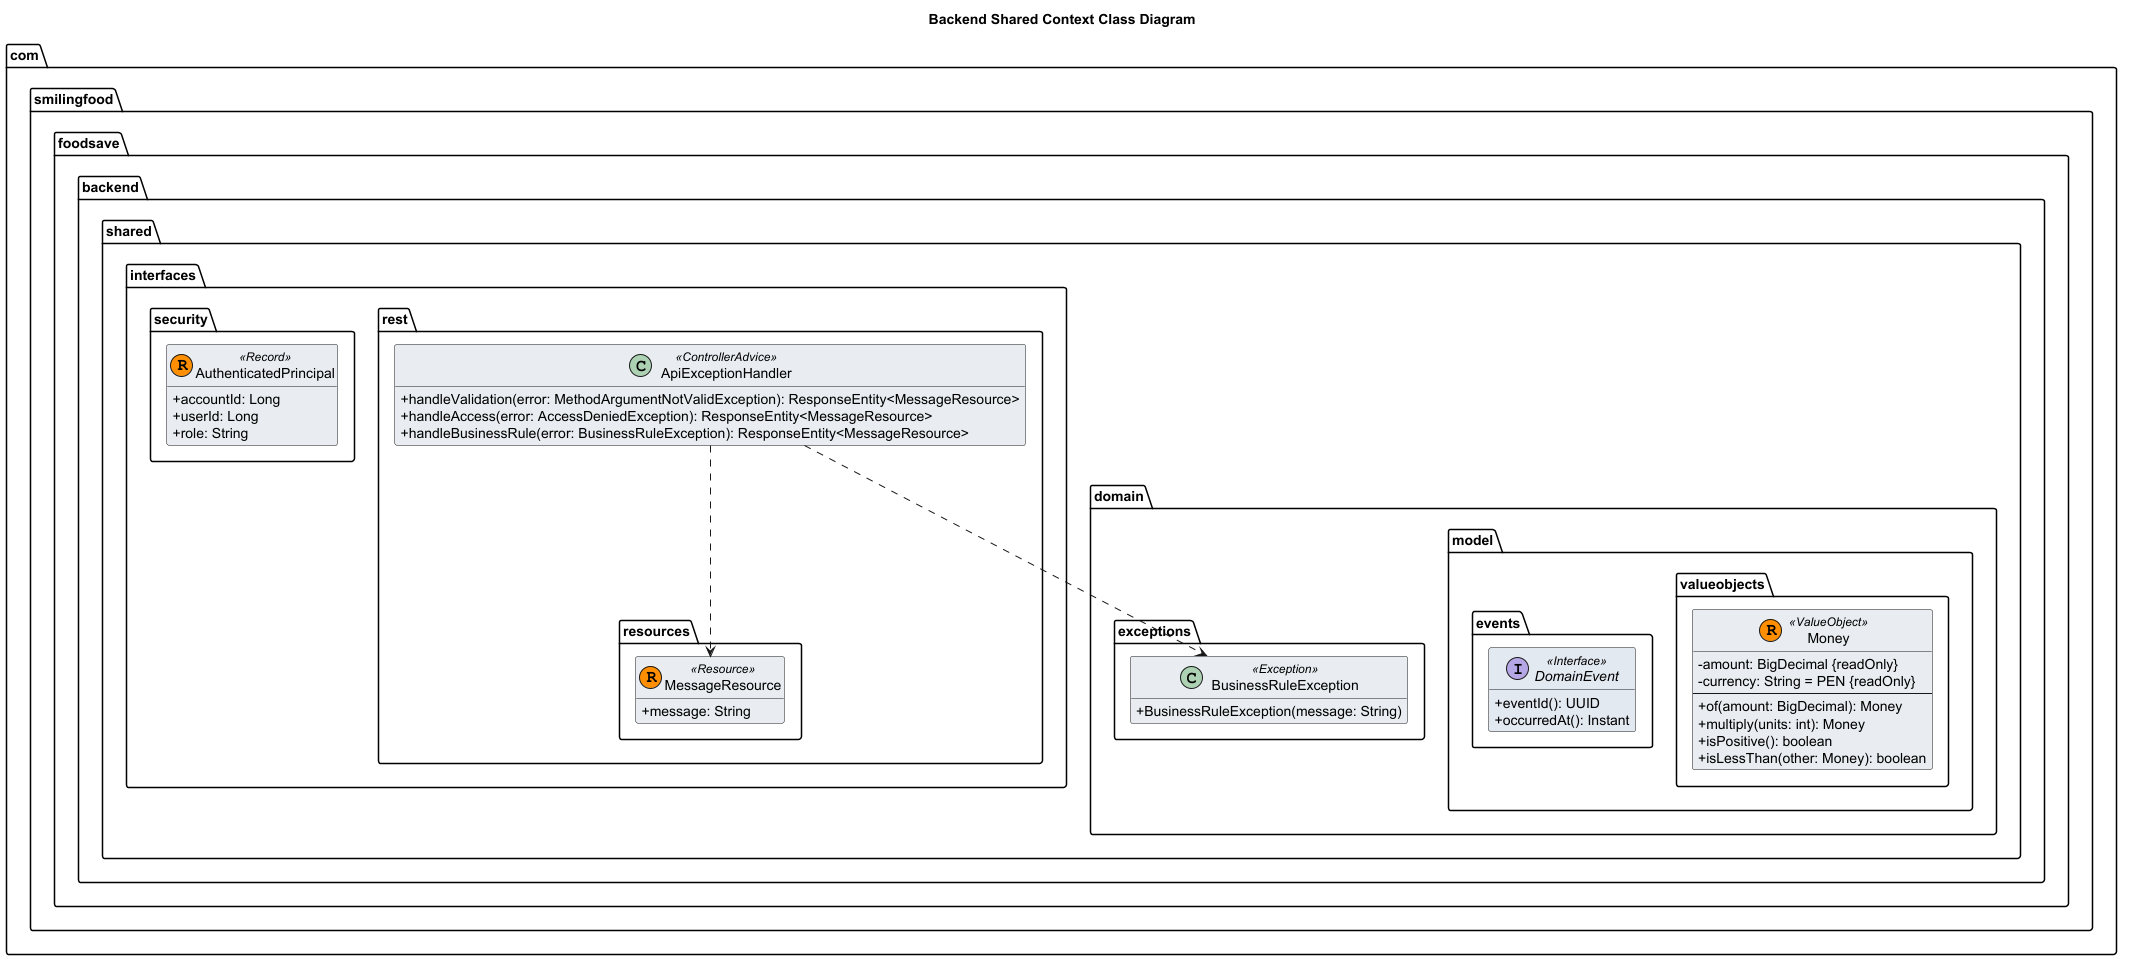

The diagram above was rendered by PlantUML. Its source (embedded in the PNG):
@startuml
title Backend Shared Context Class Diagram
skinparam classAttributeIconSize 0
skinparam packageStyle folder
skinparam shadowing false
hide empty members

package "com" as pkg_com {
  package "smilingfood" as pkg_com_smilingfood {
    package "foodsave" as pkg_com_smilingfood_foodsave {
      package "backend" as pkg_com_smilingfood_foodsave_backend {
        package "shared" as pkg_com_smilingfood_foodsave_backend_shared {
          package "domain" as pkg_com_smilingfood_foodsave_backend_shared_domain {
            package "model" as pkg_com_smilingfood_foodsave_backend_shared_domain_model {
              package "valueobjects" as pkg_com_smilingfood_foodsave_backend_shared_domain_model_valueobjects {
                record "Money" as shared_Money <<ValueObject>> #E8EDF1 {
                  - amount: BigDecimal {readOnly}
                  - currency: String = PEN {readOnly}
                  --
                  + of(amount: BigDecimal): Money
                  + multiply(units: int): Money
                  + isPositive(): boolean
                  + isLessThan(other: Money): boolean
                }
              }
              package "events" as pkg_com_smilingfood_foodsave_backend_shared_domain_model_events {
                interface "DomainEvent" as shared_DomainEvent <<Interface>> #E3E8F0 {
                  + eventId(): UUID
                  + occurredAt(): Instant
                }
              }
            }
            package "exceptions" as pkg_com_smilingfood_foodsave_backend_shared_domain_exceptions {
              class "BusinessRuleException" as shared_BusinessRuleException <<Exception>> #E8EDF1 {
                + BusinessRuleException(message: String)
              }
            }
          }
          package "interfaces" as pkg_com_smilingfood_foodsave_backend_shared_interfaces {
            package "rest" as pkg_com_smilingfood_foodsave_backend_shared_interfaces_rest {
              package "resources" as pkg_com_smilingfood_foodsave_backend_shared_interfaces_rest_resources {
                record "MessageResource" as shared_MessageResource <<Resource>> #E8EDF1 {
                  + message: String
                }
              }
              class "ApiExceptionHandler" as shared_ApiExceptionHandler <<ControllerAdvice>> #E8EDF1 {
                + handleValidation(error: MethodArgumentNotValidException): ResponseEntity<MessageResource>
                + handleAccess(error: AccessDeniedException): ResponseEntity<MessageResource>
                + handleBusinessRule(error: BusinessRuleException): ResponseEntity<MessageResource>
              }
            }
            package "security" as pkg_com_smilingfood_foodsave_backend_shared_interfaces_security {
              record "AuthenticatedPrincipal" as shared_AuthenticatedPrincipal <<Record>> #E8EDF1 {
                + accountId: Long
                + userId: Long
                + role: String
              }
            }
          }
        }
      }
    }
  }
}

shared_ApiExceptionHandler ..> shared_MessageResource
shared_ApiExceptionHandler ..> shared_BusinessRuleException
@enduml